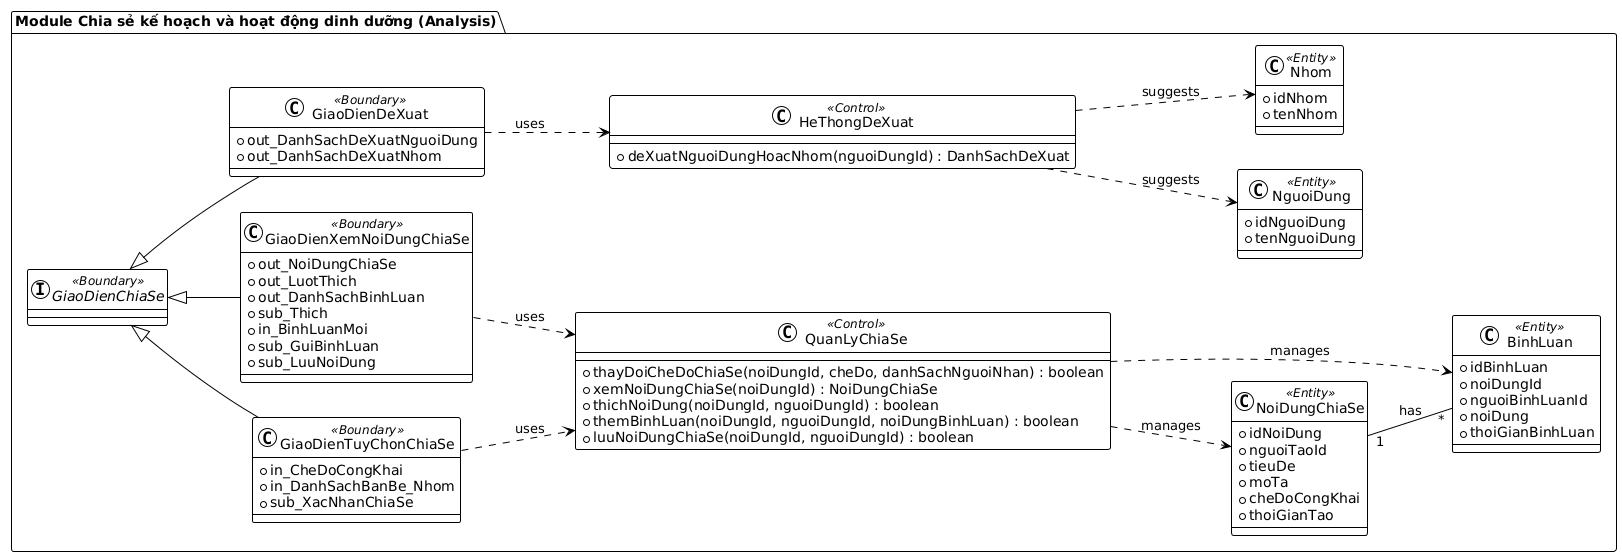

The diagram above was rendered by PlantUML. Its source (embedded in the PNG):
@startuml
!theme plain
left to right direction

package "Module Chia sẻ kế hoạch và hoạt động dinh dưỡng (Analysis)" {

    interface "GiaoDienChiaSe" <<Boundary>> {
    }

    class "GiaoDienTuyChonChiaSe" <<Boundary>> {
        + in_CheDoCongKhai
        + in_DanhSachBanBe_Nhom
        + sub_XacNhanChiaSe
    }

    class "GiaoDienXemNoiDungChiaSe" <<Boundary>> {
        + out_NoiDungChiaSe
        + out_LuotThich
        + out_DanhSachBinhLuan
        + sub_Thich
        + in_BinhLuanMoi
        + sub_GuiBinhLuan
        + sub_LuuNoiDung
    }

    class "GiaoDienDeXuat" <<Boundary>> {
        + out_DanhSachDeXuatNguoiDung
        + out_DanhSachDeXuatNhom
    }

    class "QuanLyChiaSe" <<Control>> {
        + thayDoiCheDoChiaSe(noiDungId, cheDo, danhSachNguoiNhan) : boolean
        + xemNoiDungChiaSe(noiDungId) : NoiDungChiaSe
        + thichNoiDung(noiDungId, nguoiDungId) : boolean
        + themBinhLuan(noiDungId, nguoiDungId, noiDungBinhLuan) : boolean
        + luuNoiDungChiaSe(noiDungId, nguoiDungId) : boolean
    }

    class "HeThongDeXuat" <<Control>> {
        + deXuatNguoiDungHoacNhom(nguoiDungId) : DanhSachDeXuat
    }

    class "NoiDungChiaSe" <<Entity>> {
        + idNoiDung
        + nguoiTaoId
        + tieuDe
        + moTa
        + cheDoCongKhai
        + thoiGianTao
    }

    class "BinhLuan" <<Entity>> {
        + idBinhLuan
        + noiDungId
        + nguoiBinhLuanId
        + noiDung
        + thoiGianBinhLuan
    }

    class "NguoiDung" <<Entity>> {
        + idNguoiDung
        + tenNguoiDung
    }

    class "Nhom" <<Entity>> {
        + idNhom
        + tenNhom
    }

    GiaoDienChiaSe <|-- GiaoDienTuyChonChiaSe
    GiaoDienChiaSe <|-- GiaoDienXemNoiDungChiaSe
    GiaoDienChiaSe <|-- GiaoDienDeXuat

    GiaoDienTuyChonChiaSe ..> QuanLyChiaSe : uses
    GiaoDienXemNoiDungChiaSe ..> QuanLyChiaSe : uses
    GiaoDienDeXuat ..> HeThongDeXuat : uses

    QuanLyChiaSe ..> NoiDungChiaSe : manages
    QuanLyChiaSe ..> BinhLuan : manages

    HeThongDeXuat ..> NguoiDung : suggests
    HeThongDeXuat ..> Nhom : suggests

    NoiDungChiaSe "1" -- "*" BinhLuan : has

}
@enduml